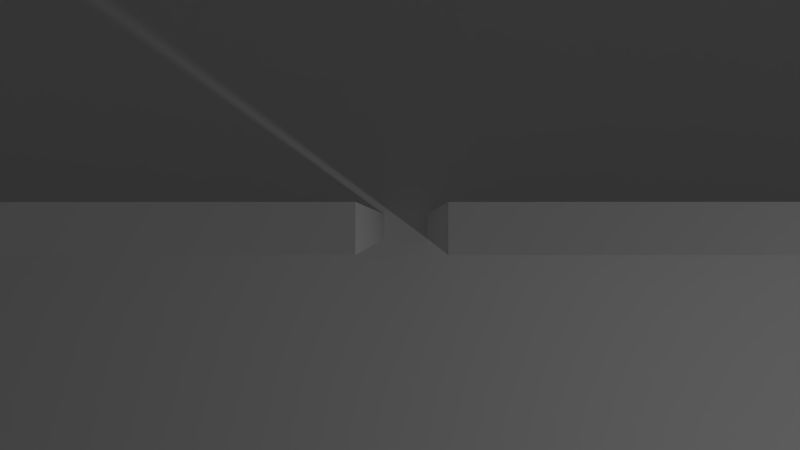 # Source: NOtarget_v3.blend  (saved by Blender 2.69.0; exported with 4.5.12 LTS)
import bpy
from mathutils import Matrix  # noqa: F401  (used for matrix-valued properties, if any)

bpy.ops.wm.read_factory_settings(use_empty=True)
scene = bpy.context.scene
scene.name = 'Scene'

# ---- collections
col_collection_1 = bpy.data.collections.new('Collection 1'); scene.collection.children.link(col_collection_1)

# ---- world
world_world = bpy.data.worlds.new('World'); scene.world = world_world
world_world.color = (0.05088, 0.05088, 0.05088)
world_world.use_sun_shadow = False
world_world.sun_shadow_jitter_overblur = 0.0
world_world.cycles.sampling_method = 'MANUAL'
world_world.cycles.sample_map_resolution = 256

# ---- cameras
cam_camera = bpy.data.cameras.new('Camera')
cam_camera.clip_end = 100.0
cam_camera.lens = 35.0
cam_camera.sensor_width = 32.0
cam_camera.sensor_height = 18.0
cam_camera.ortho_scale = 7.314
cam_camera.dof.focus_distance = 0.0
cam_camera.dof.aperture_fstop = 128.0

# ---- lights
light_lamp = bpy.data.lights.new('Lamp', 'POINT')
light_lamp.transmission_factor = 0.0
light_lamp.cutoff_distance = 30.0
light_lamp.energy = 100.0
light_lamp.shadow_buffer_clip_start = 1.001
light_lamp.shadow_soft_size = 0.1
light_lamp.shadow_maximum_resolution = 0.006
light_lamp.use_absolute_resolution = True
light_lamp.cycles.use_multiple_importance_sampling = False

# ---- meshes
me_cube_004 = bpy.data.meshes.new('Cube.004')
me_cube_004.from_pydata([(-1.0, -1.0, -1.0), (-1.0, 1.0, -1.0), (1.0, 1.0, -1.0), (1.0, -1.0, -1.0), (-1.0, -1.0, 1.0), (-1.0, 1.0, 1.0), (1.0, 1.0, 1.0), (1.0, -1.0, 1.0)], [], [(4, 5, 1, 0), (5, 6, 2, 1), (6, 7, 3, 2), (7, 4, 0, 3), (0, 1, 2, 3), (7, 6, 5, 4)])
me_cube_004.use_remesh_preserve_volume = False
me_cube_004.use_remesh_preserve_attributes = False
me_cube_004.use_mirror_vertex_groups = False
me_cube_004.update()
me_cube_002 = bpy.data.meshes.new('Cube.002')
me_cube_002.from_pydata([(-4.0, -0.1, -2.0), (-4.0, 0.1, -2.0), (4.0, 0.1, -2.0), (4.0, -0.1, -2.0), (-4.0, -0.1, 2.0), (-4.0, 0.1, 2.0), (4.0, 0.1, 2.0), (4.0, -0.1, 2.0)], [], [(4, 5, 1, 0), (5, 6, 2, 1), (6, 7, 3, 2), (7, 4, 0, 3), (0, 1, 2, 3), (7, 6, 5, 4)])
me_cube_002.use_remesh_preserve_volume = False
me_cube_002.use_remesh_preserve_attributes = False
me_cube_002.use_mirror_vertex_groups = False
me_cube_002.update()
me_cube_001 = bpy.data.meshes.new('Cube.001')
me_cube_001.from_pydata([(-4.0, -0.1, -2.0), (-4.0, 0.1, -2.0), (4.0, 0.1, -2.0), (4.0, -0.1, -2.0), (-4.0, -0.1, 2.0), (-4.0, 0.1, 2.0), (4.0, 0.1, 2.0), (4.0, -0.1, 2.0)], [], [(4, 5, 1, 0), (5, 6, 2, 1), (6, 7, 3, 2), (7, 4, 0, 3), (0, 1, 2, 3), (7, 6, 5, 4)])
me_cube_001.use_remesh_preserve_volume = False
me_cube_001.use_remesh_preserve_attributes = False
me_cube_001.use_mirror_vertex_groups = False
me_cube_001.update()
me_cube = bpy.data.meshes.new('Cube')
me_cube.from_pydata([(10.0, 10.0, -0.15), (10.0, -10.0, -0.15), (-10.0, -10.0, -0.15), (-10.0, 10.0, -0.15), (10.0, 10.0, 0.15), (10.0, -10.0, 0.15), (-10.0, -10.0, 0.15), (-10.0, 10.0, 0.15)], [], [(0, 1, 2, 3), (4, 7, 6, 5), (0, 4, 5, 1), (1, 5, 6, 2), (2, 6, 7, 3), (4, 0, 3, 7)])
me_cube.use_remesh_preserve_volume = False
me_cube.use_remesh_preserve_attributes = False
me_cube.use_mirror_vertex_groups = False
me_cube.update()

# ---- objects
ob_backwall = bpy.data.objects.new('BackWall', me_cube_004)
ob_leftwall = bpy.data.objects.new('LeftWall', me_cube_002)
ob_rightwall = bpy.data.objects.new('RightWall', me_cube_001)
ob_ground = bpy.data.objects.new('Ground', me_cube)
ob_lamp = bpy.data.objects.new('Lamp', light_lamp)
ob_secondarycamera = bpy.data.objects.new('SecondaryCamera', cam_camera)

# ---- transforms, parenting, visibility, modifiers, constraints
ob_backwall.location = (0.0, 8.5, 2.0)
ob_backwall.scale = (10.0, 0.15, 2.0)
ob_backwall.lineart.crease_threshold = 0.0
ob_leftwall.location = (-4.175, 4.0, 2.0)
ob_leftwall.lineart.crease_threshold = 0.0
ob_rightwall.location = (4.175, 4.0, 2.0)
ob_rightwall.lineart.crease_threshold = 0.0
ob_ground.location = (0.0, 0.0, 0.0)
ob_ground.lock_rotations_4d = False
ob_ground.empty_display_type = 'ARROWS'
ob_ground.lineart.crease_threshold = 0.0
ob_lamp.location = (4.076, 1.005, 5.904)
ob_lamp.rotation_euler = (0.6503, 0.05522, 1.866)
ob_lamp.lock_rotations_4d = False
ob_lamp.empty_display_type = 'ARROWS'
ob_lamp.color = (0.0, 0.0, 0.0, 0.0)
ob_lamp.lineart.crease_threshold = 0.0
ob_secondarycamera.location = (0.02864, 4.013, 7.295)
ob_secondarycamera.rotation_euler = (0.0, 0.01082, 0.0)
ob_secondarycamera.lock_rotations_4d = False
ob_secondarycamera.empty_display_type = 'ARROWS'
ob_secondarycamera.color = (0.0, 0.0, 0.0, 0.0)
ob_secondarycamera.display_type = 'WIRE'
ob_secondarycamera.lineart.crease_threshold = 0.0

# ---- collection membership
col_collection_1.objects.link(ob_backwall)
col_collection_1.objects.link(ob_leftwall)
col_collection_1.objects.link(ob_rightwall)
col_collection_1.objects.link(ob_ground)
col_collection_1.objects.link(ob_lamp)
col_collection_1.objects.link(ob_secondarycamera)

# ---- scene / render settings (as saved in the file)
scene.camera = ob_secondarycamera
scene.frame_start = 1; scene.frame_end = 250; scene.frame_set(1)
scene.render.engine = 'BLENDER_EEVEE_NEXT'
scene.render.image_settings.compression = 90
scene.render.resolution_percentage = 50
scene.render.dither_intensity = 0.0
scene.cycles.use_denoising = False
scene.cycles.samples = 10
scene.cycles.sampling_pattern = 'TABULATED_SOBOL'
scene.cycles.light_sampling_threshold = 0.0
scene.cycles.use_adaptive_sampling = False
scene.cycles.use_light_tree = False
scene.cycles.blur_glossy = 0.0
scene.cycles.volume_bounces = 1
scene.cycles.pixel_filter_type = 'GAUSSIAN'
scene.cycles.sample_clamp_indirect = 0.0
scene.view_settings.view_transform = 'Standard'
bpy.context.view_layer.update()
